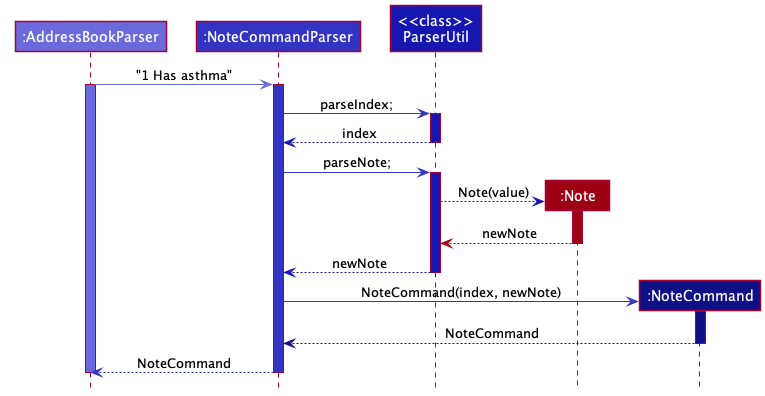

The diagram above was rendered by PlantUML. Its source (embedded in the PNG):
@startuml
!include style.puml

Participant ":AddressBookParser" as addressBookParser LOGIC_COLOR_T2
Participant ":NoteCommandParser" as NoteCommandParser LOGIC_COLOR
Participant "<<class>>\nParserUtil" as util LOGIC_COLOR_T3
Participant ":Note" as note MODEL_COLOR
Participant ":NoteCommand" as command LOGIC_COLOR_T4

addressBookParser -[LOGIC_COLOR_T2]> NoteCommandParser :"1 Has asthma"
activate addressBookParser LOGIC_COLOR_T2
activate NoteCommandParser LOGIC_COLOR

NoteCommandParser -[LOGIC_COLOR]> util :parseIndex;
activate util LOGIC_COLOR_T3

util -[LOGIC_COLOR_T3]-> NoteCommandParser :index
deactivate util

NoteCommandParser -[LOGIC_COLOR]> util :parseNote;
activate util LOGIC_COLOR_T3

create note
util -[LOGIC_COLOR_T3]-> note: Note(value)
activate note MODEL_COLOR

note -[MODEL_COLOR]-> util :newNote
deactivate note

util -[LOGIC_COLOR_T3]-> NoteCommandParser :newNote
deactivate util

create command
NoteCommandParser -[LOGIC_COLOR]> command :NoteCommand(index, newNote)
activate command LOGIC_COLOR_T4

command -[LOGIC_COLOR_T4]-> NoteCommandParser :NoteCommand
deactivate command

NoteCommandParser -[LOGIC_COLOR]-> addressBookParser :NoteCommand
deactivate NoteCommandParser

deactivate addressBookParser

@enduml